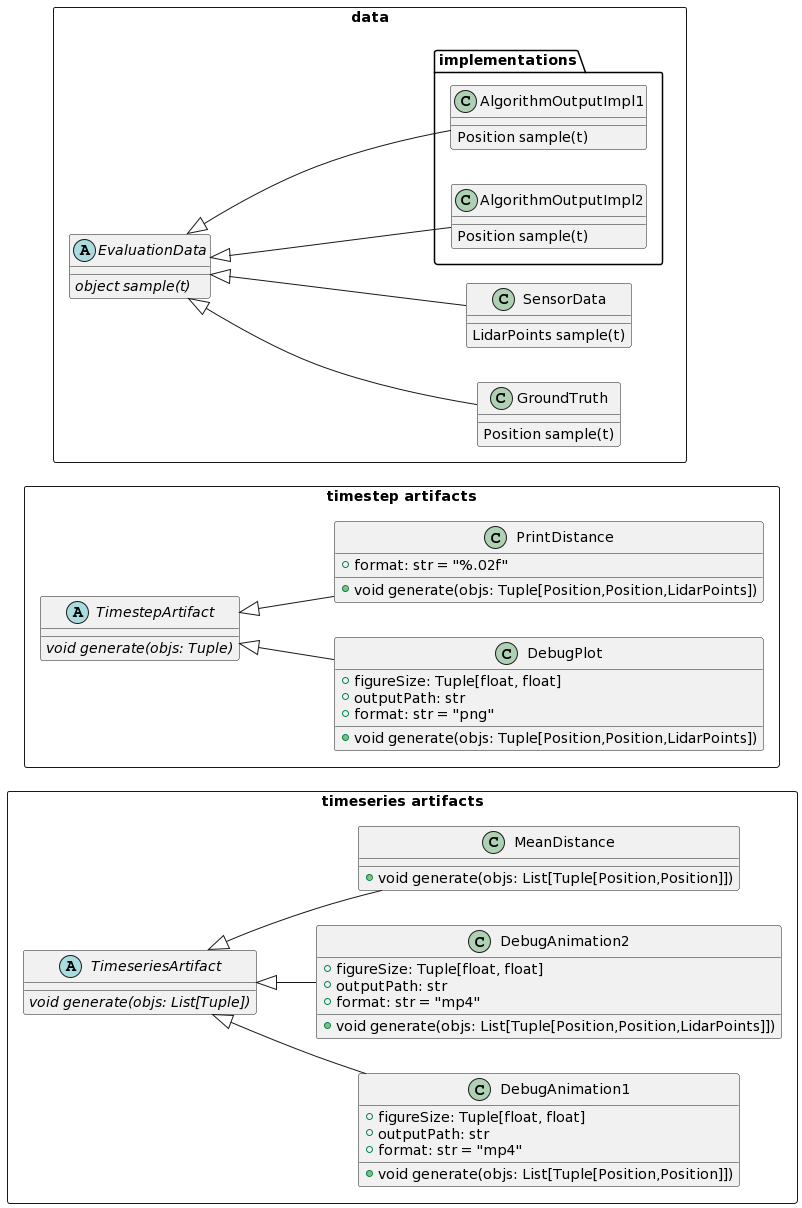

The diagram above was rendered by PlantUML. Its source (embedded in the PNG):
@startuml
left to right direction

package "timeseries artifacts" <<Rectangle>> {

abstract class TimeseriesArtifact{
  void {abstract} generate(objs: List[Tuple])
}

class DebugAnimation1{
  + figureSize: Tuple[float, float]
  + outputPath: str
  + format: str = "mp4"
  + void generate(objs: List[Tuple[Position,Position]])
}

class DebugAnimation2{
  + figureSize: Tuple[float, float]
  + outputPath: str
  + format: str = "mp4"
  + void generate(objs: List[Tuple[Position,Position,LidarPoints]])
}

class MeanDistance{
  + void generate(objs: List[Tuple[Position,Position]])
}

TimeseriesArtifact <|-- DebugAnimation1
TimeseriesArtifact <|-- DebugAnimation2
TimeseriesArtifact <|-- MeanDistance
}

package "timestep artifacts" <<Rectangle>> {

abstract class TimestepArtifact{
  void {abstract} generate(objs: Tuple)
}

class DebugPlot{
  + figureSize: Tuple[float, float]
  + outputPath: str
  + format: str = "png"
  + void generate(objs: Tuple[Position,Position,LidarPoints])
}

class PrintDistance{
  + format: str = "%.02f"
  + void generate(objs: Tuple[Position,Position,LidarPoints])
}

TimestepArtifact <|-- DebugPlot
TimestepArtifact <|-- PrintDistance
}

package data <<Rectangle>> {

abstract class EvaluationData {
  object {abstract} sample(t)
}

package implementations {
class AlgorithmOutputImpl1{
  Position sample(t)
}

class AlgorithmOutputImpl2{
  Position sample(t)
}
}

class GroundTruth{
  Position sample(t)
}

class SensorData{
  LidarPoints sample(t)
}

EvaluationData  <|-- AlgorithmOutputImpl1
EvaluationData  <|-- AlgorithmOutputImpl2
EvaluationData  <|-- GroundTruth
EvaluationData  <|-- SensorData
}
@enduml